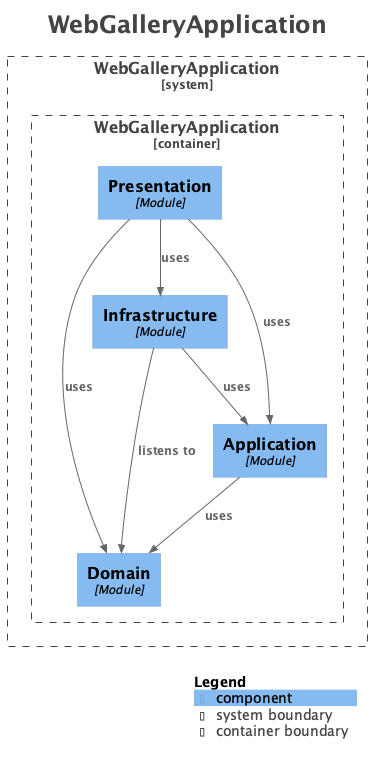

The diagram above was rendered by PlantUML. Its source (embedded in the PNG):
@startuml
title <size:24>WebGalleryApplication</size>

set separator none
top to bottom direction

<style>
  root {
    BackgroundColor: #ffffff
    FontColor: #444444
  }
</style>

!include <C4/C4>
!include <C4/C4_Context>
!include <C4/C4_Component>

System_Boundary("WebGalleryApplication_boundary", "WebGalleryApplication", $tags="") {
  Container_Boundary("WebGalleryApplication.WebGalleryApplication_boundary", "WebGalleryApplication", $tags="") {
    Component(WebGalleryApplication.WebGalleryApplication.Domain, "Domain", $techn="Module", $descr="", $tags="", $link="")
    Component(WebGalleryApplication.WebGalleryApplication.Application, "Application", $techn="Module", $descr="", $tags="", $link="")
    Component(WebGalleryApplication.WebGalleryApplication.Infrastructure, "Infrastructure", $techn="Module", $descr="", $tags="", $link="")
    Component(WebGalleryApplication.WebGalleryApplication.Presentation, "Presentation", $techn="Module", $descr="", $tags="", $link="")
  }

}

Rel(WebGalleryApplication.WebGalleryApplication.Presentation, WebGalleryApplication.WebGalleryApplication.Application, "uses", $techn="", $tags="", $link="")
Rel(WebGalleryApplication.WebGalleryApplication.Presentation, WebGalleryApplication.WebGalleryApplication.Infrastructure, "uses", $techn="", $tags="", $link="")
Rel(WebGalleryApplication.WebGalleryApplication.Presentation, WebGalleryApplication.WebGalleryApplication.Domain, "uses", $techn="", $tags="", $link="")
Rel(WebGalleryApplication.WebGalleryApplication.Application, WebGalleryApplication.WebGalleryApplication.Domain, "uses", $techn="", $tags="", $link="")
Rel(WebGalleryApplication.WebGalleryApplication.Infrastructure, WebGalleryApplication.WebGalleryApplication.Domain, "listens to", $techn="", $tags="", $link="")
Rel(WebGalleryApplication.WebGalleryApplication.Infrastructure, WebGalleryApplication.WebGalleryApplication.Application, "uses", $techn="", $tags="", $link="")

SHOW_LEGEND(true)
hide stereotypes
@enduml